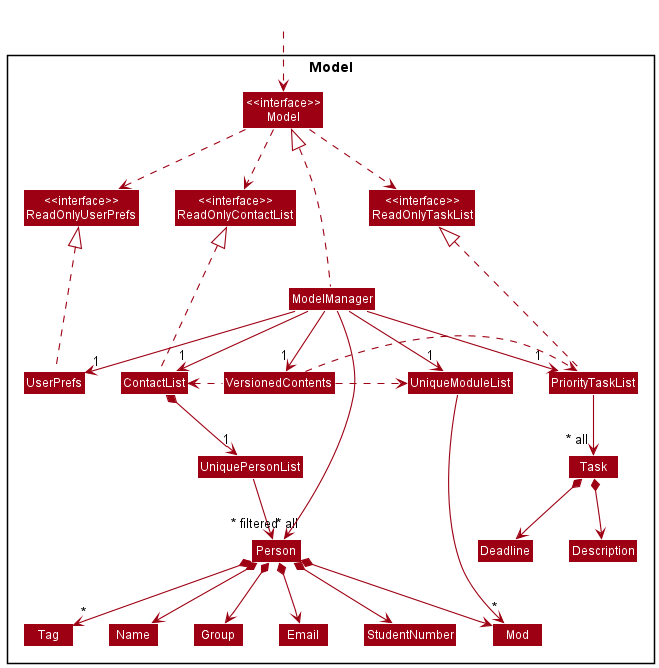

The diagram above was rendered by PlantUML. Its source (embedded in the PNG):
@startuml
!include style.puml
skinparam arrowThickness 1.1
skinparam arrowColor MODEL_COLOR
skinparam classBackgroundColor MODEL_COLOR

Package Model <<Rectangle>>{
Class "<<interface>>\nReadOnlyTaskList" as ReadOnlyTaskList
Class "<<interface>>\nReadOnlyContactList" as ReadOnlyContactList
Class "<<interface>>\nReadOnlyUserPrefs" as ReadOnlyUserPrefs
Class "<<interface>>\nModel" as Model

Class ContactList
Class ModelManager
Class UserPrefs
Class VersionedContents

Class PriorityTaskList
Class Task
Class UniqueModuleList
Class Description
Class Deadline

Class UniquePersonList
Class Person
Class Mod
Class Group
Class Email
Class Name
Class StudentNumber
Class Tag

}

Class HiddenOutside #FFFFFF
HiddenOutside ..> Model

ModelManager .up..|> Model
Model .down.> ReadOnlyUserPrefs
Model .down.> ReadOnlyContactList
Model .down.> ReadOnlyTaskList

ModelManager -down-> "1" ContactList
ModelManager -down-> "1" UserPrefs
ModelManager -down-> "1" PriorityTaskList
ModelManager -down-> "1" VersionedContents
ModelManager -down-> "1" UniqueModuleList

VersionedContents .right.> PriorityTaskList
VersionedContents .right.> UniqueModuleList
VersionedContents .left.> ContactList

UserPrefs .up..|> ReadOnlyUserPrefs

UniqueModuleList -down-> "*" Mod

PriorityTaskList .up..|> ReadOnlyTaskList
PriorityTaskList -down-> "~* all" Task
Task *--> Description
Task *--> Deadline

ReadOnlyContactList -[hidden]right-> ReadOnlyTaskList
ReadOnlyContactList -[hidden]left-> ReadOnlyUserPrefs

ContactList .up..|> ReadOnlyContactList
ContactList *-down-> "1" UniquePersonList
UniquePersonList --> "~* all" Person
Person *--> Name
Person *--> StudentNumber
Person *--> Email
Person *--> Mod
Person *--> Group
Person *--> "*" Tag

Name -[hidden]right-> StudentNumber
Name -[hidden]right-> Email
StudentNumber -[hidden]right-> Mod
Mod -[hidden]right-> Group

ModelManager -->"~* filtered" Person
@enduml